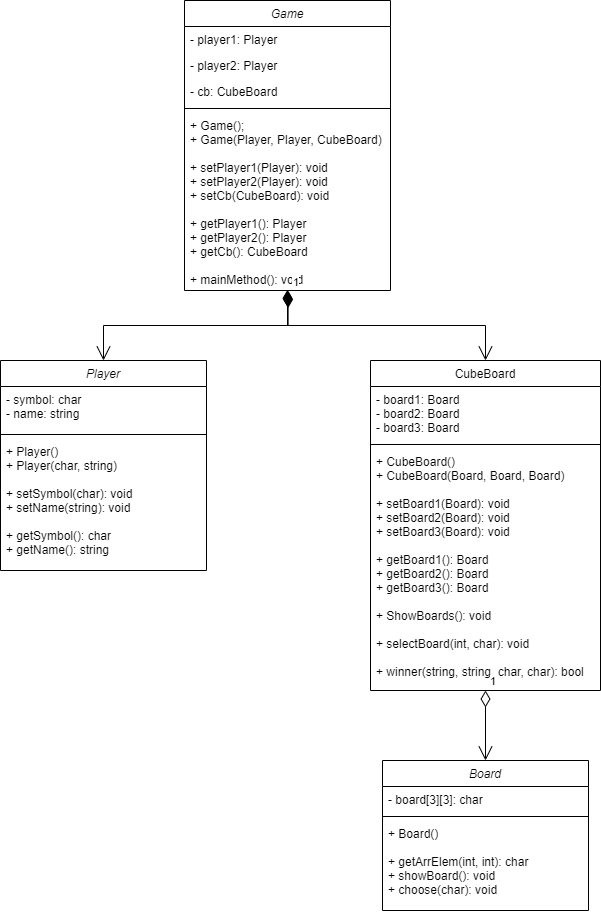

The diagram above was exported from draw.io. Its source (the exported page's mxGraphModel, read from the mxfile embedded in the PNG):
<mxGraphModel dx="1422" dy="794" grid="1" gridSize="10" guides="1" tooltips="1" connect="1" arrows="1" fold="1" page="1" pageScale="1" pageWidth="827" pageHeight="1169" math="0" shadow="0">
  <root>
    <mxCell id="WIyWlLk6GJQsqaUBKTNV-0" />
    <mxCell id="WIyWlLk6GJQsqaUBKTNV-1" parent="WIyWlLk6GJQsqaUBKTNV-0" />
    <mxCell id="zkfFHV4jXpPFQw0GAbJ--0" value="Game" style="swimlane;fontStyle=2;align=center;verticalAlign=top;childLayout=stackLayout;horizontal=1;startSize=26;horizontalStack=0;resizeParent=1;resizeLast=0;collapsible=1;marginBottom=0;rounded=0;shadow=0;strokeWidth=1;" parent="WIyWlLk6GJQsqaUBKTNV-1" vertex="1">
      <mxGeometry x="334" y="40" width="206" height="290" as="geometry">
        <mxRectangle x="230" y="140" width="160" height="26" as="alternateBounds" />
      </mxGeometry>
    </mxCell>
    <mxCell id="zkfFHV4jXpPFQw0GAbJ--1" value="- player1: Player" style="text;align=left;verticalAlign=top;spacingLeft=4;spacingRight=4;overflow=hidden;rotatable=0;points=[[0,0.5],[1,0.5]];portConstraint=eastwest;" parent="zkfFHV4jXpPFQw0GAbJ--0" vertex="1">
      <mxGeometry y="26" width="206" height="26" as="geometry" />
    </mxCell>
    <mxCell id="zkfFHV4jXpPFQw0GAbJ--2" value="- player2: Player" style="text;align=left;verticalAlign=top;spacingLeft=4;spacingRight=4;overflow=hidden;rotatable=0;points=[[0,0.5],[1,0.5]];portConstraint=eastwest;rounded=0;shadow=0;html=0;" parent="zkfFHV4jXpPFQw0GAbJ--0" vertex="1">
      <mxGeometry y="52" width="206" height="26" as="geometry" />
    </mxCell>
    <mxCell id="zkfFHV4jXpPFQw0GAbJ--3" value="- cb: CubeBoard" style="text;align=left;verticalAlign=top;spacingLeft=4;spacingRight=4;overflow=hidden;rotatable=0;points=[[0,0.5],[1,0.5]];portConstraint=eastwest;rounded=0;shadow=0;html=0;" parent="zkfFHV4jXpPFQw0GAbJ--0" vertex="1">
      <mxGeometry y="78" width="206" height="26" as="geometry" />
    </mxCell>
    <mxCell id="zkfFHV4jXpPFQw0GAbJ--4" value="" style="line;html=1;strokeWidth=1;align=left;verticalAlign=middle;spacingTop=-1;spacingLeft=3;spacingRight=3;rotatable=0;labelPosition=right;points=[];portConstraint=eastwest;" parent="zkfFHV4jXpPFQw0GAbJ--0" vertex="1">
      <mxGeometry y="104" width="206" height="8" as="geometry" />
    </mxCell>
    <mxCell id="zkfFHV4jXpPFQw0GAbJ--5" value="+ Game();&#10;+ Game(Player, Player, CubeBoard)&#10;&#10;+ setPlayer1(Player): void&#10;+ setPlayer2(Player): void&#10;+ setCb(CubeBoard): void&#10;&#10;+ getPlayer1(): Player&#10;+ getPlayer2(): Player&#10;+ getCb(): CubeBoard&#10;&#10;+ mainMethod(): void" style="text;align=left;verticalAlign=top;spacingLeft=4;spacingRight=4;overflow=hidden;rotatable=0;points=[[0,0.5],[1,0.5]];portConstraint=eastwest;" parent="zkfFHV4jXpPFQw0GAbJ--0" vertex="1">
      <mxGeometry y="112" width="206" height="178" as="geometry" />
    </mxCell>
    <mxCell id="zkfFHV4jXpPFQw0GAbJ--6" value="CubeBoard" style="swimlane;fontStyle=0;align=center;verticalAlign=top;childLayout=stackLayout;horizontal=1;startSize=26;horizontalStack=0;resizeParent=1;resizeLast=0;collapsible=1;marginBottom=0;rounded=0;shadow=0;strokeWidth=1;" parent="WIyWlLk6GJQsqaUBKTNV-1" vertex="1">
      <mxGeometry x="520" y="400" width="230" height="330" as="geometry">
        <mxRectangle x="130" y="380" width="160" height="26" as="alternateBounds" />
      </mxGeometry>
    </mxCell>
    <mxCell id="zkfFHV4jXpPFQw0GAbJ--7" value="- board1: Board&#10;- board2: Board&#10;- board3: Board" style="text;align=left;verticalAlign=top;spacingLeft=4;spacingRight=4;overflow=hidden;rotatable=0;points=[[0,0.5],[1,0.5]];portConstraint=eastwest;" parent="zkfFHV4jXpPFQw0GAbJ--6" vertex="1">
      <mxGeometry y="26" width="230" height="54" as="geometry" />
    </mxCell>
    <mxCell id="zkfFHV4jXpPFQw0GAbJ--9" value="" style="line;html=1;strokeWidth=1;align=left;verticalAlign=middle;spacingTop=-1;spacingLeft=3;spacingRight=3;rotatable=0;labelPosition=right;points=[];portConstraint=eastwest;" parent="zkfFHV4jXpPFQw0GAbJ--6" vertex="1">
      <mxGeometry y="80" width="230" height="8" as="geometry" />
    </mxCell>
    <mxCell id="zkfFHV4jXpPFQw0GAbJ--10" value="+ CubeBoard()&#10;+ CubeBoard(Board, Board, Board)&#10;&#10;+ setBoard1(Board): void&#10;+ setBoard2(Board): void&#10;+ setBoard3(Board): void&#10;&#09;&#09;&#10;+ getBoard1(): Board &#10;+ getBoard2(): Board &#10;+ getBoard3(): Board &#10;&#09;&#09;&#10;+ ShowBoards(): void&#10;&#09;&#09;&#10;+ selectBoard(int, char): void&#10;&#09;&#09;&#10;+ winner(string, string, char, char): bool" style="text;align=left;verticalAlign=top;spacingLeft=4;spacingRight=4;overflow=hidden;rotatable=0;points=[[0,0.5],[1,0.5]];portConstraint=eastwest;fontStyle=0" parent="zkfFHV4jXpPFQw0GAbJ--6" vertex="1">
      <mxGeometry y="88" width="230" height="242" as="geometry" />
    </mxCell>
    <mxCell id="eR2POY7xNJi5JJLcvVEz-0" value="Board" style="swimlane;fontStyle=2;align=center;verticalAlign=top;childLayout=stackLayout;horizontal=1;startSize=26;horizontalStack=0;resizeParent=1;resizeLast=0;collapsible=1;marginBottom=0;rounded=0;shadow=0;strokeWidth=1;" vertex="1" parent="WIyWlLk6GJQsqaUBKTNV-1">
      <mxGeometry x="532" y="800" width="206" height="150" as="geometry">
        <mxRectangle x="230" y="140" width="160" height="26" as="alternateBounds" />
      </mxGeometry>
    </mxCell>
    <mxCell id="eR2POY7xNJi5JJLcvVEz-1" value="- board[3][3]: char" style="text;align=left;verticalAlign=top;spacingLeft=4;spacingRight=4;overflow=hidden;rotatable=0;points=[[0,0.5],[1,0.5]];portConstraint=eastwest;" vertex="1" parent="eR2POY7xNJi5JJLcvVEz-0">
      <mxGeometry y="26" width="206" height="26" as="geometry" />
    </mxCell>
    <mxCell id="eR2POY7xNJi5JJLcvVEz-4" value="" style="line;html=1;strokeWidth=1;align=left;verticalAlign=middle;spacingTop=-1;spacingLeft=3;spacingRight=3;rotatable=0;labelPosition=right;points=[];portConstraint=eastwest;" vertex="1" parent="eR2POY7xNJi5JJLcvVEz-0">
      <mxGeometry y="52" width="206" height="8" as="geometry" />
    </mxCell>
    <mxCell id="eR2POY7xNJi5JJLcvVEz-5" value="+ Board()&#10;&#09;&#09;&#10;+ getArrElem(int, int): char&#10;+ showBoard(): void&#10;+ choose(char): void" style="text;align=left;verticalAlign=top;spacingLeft=4;spacingRight=4;overflow=hidden;rotatable=0;points=[[0,0.5],[1,0.5]];portConstraint=eastwest;" vertex="1" parent="eR2POY7xNJi5JJLcvVEz-0">
      <mxGeometry y="60" width="206" height="90" as="geometry" />
    </mxCell>
    <mxCell id="eR2POY7xNJi5JJLcvVEz-6" value="Player" style="swimlane;fontStyle=2;align=center;verticalAlign=top;childLayout=stackLayout;horizontal=1;startSize=26;horizontalStack=0;resizeParent=1;resizeLast=0;collapsible=1;marginBottom=0;rounded=0;shadow=0;strokeWidth=1;" vertex="1" parent="WIyWlLk6GJQsqaUBKTNV-1">
      <mxGeometry x="150" y="400" width="206" height="210" as="geometry">
        <mxRectangle x="230" y="140" width="160" height="26" as="alternateBounds" />
      </mxGeometry>
    </mxCell>
    <mxCell id="eR2POY7xNJi5JJLcvVEz-7" value="- symbol: char&#10;- name: string" style="text;align=left;verticalAlign=top;spacingLeft=4;spacingRight=4;overflow=hidden;rotatable=0;points=[[0,0.5],[1,0.5]];portConstraint=eastwest;" vertex="1" parent="eR2POY7xNJi5JJLcvVEz-6">
      <mxGeometry y="26" width="206" height="44" as="geometry" />
    </mxCell>
    <mxCell id="eR2POY7xNJi5JJLcvVEz-8" value="" style="line;html=1;strokeWidth=1;align=left;verticalAlign=middle;spacingTop=-1;spacingLeft=3;spacingRight=3;rotatable=0;labelPosition=right;points=[];portConstraint=eastwest;" vertex="1" parent="eR2POY7xNJi5JJLcvVEz-6">
      <mxGeometry y="70" width="206" height="8" as="geometry" />
    </mxCell>
    <mxCell id="eR2POY7xNJi5JJLcvVEz-9" value="+ Player()&#10;+ Player(char, string)&#10;&#09;&#09;&#10;+ setSymbol(char): void&#10;+ setName(string): void&#10;&#09;&#09;&#10;+ getSymbol(): char&#10;+ getName(): string" style="text;align=left;verticalAlign=top;spacingLeft=4;spacingRight=4;overflow=hidden;rotatable=0;points=[[0,0.5],[1,0.5]];portConstraint=eastwest;" vertex="1" parent="eR2POY7xNJi5JJLcvVEz-6">
      <mxGeometry y="78" width="206" height="132" as="geometry" />
    </mxCell>
    <mxCell id="eR2POY7xNJi5JJLcvVEz-14" value="1" style="endArrow=open;html=1;endSize=12;startArrow=diamondThin;startSize=14;startFill=1;edgeStyle=orthogonalEdgeStyle;align=left;verticalAlign=bottom;rounded=0;exitX=0.5;exitY=0.996;exitDx=0;exitDy=0;exitPerimeter=0;entryX=0.5;entryY=0;entryDx=0;entryDy=0;" edge="1" parent="WIyWlLk6GJQsqaUBKTNV-1" source="zkfFHV4jXpPFQw0GAbJ--5" target="zkfFHV4jXpPFQw0GAbJ--6">
      <mxGeometry x="-1" y="3" relative="1" as="geometry">
        <mxPoint x="460" y="520" as="sourcePoint" />
        <mxPoint x="620" y="520" as="targetPoint" />
      </mxGeometry>
    </mxCell>
    <mxCell id="eR2POY7xNJi5JJLcvVEz-15" value="1" style="endArrow=open;html=1;endSize=12;startArrow=diamondThin;startSize=14;startFill=1;edgeStyle=orthogonalEdgeStyle;align=left;verticalAlign=bottom;rounded=0;exitX=0.503;exitY=1.003;exitDx=0;exitDy=0;exitPerimeter=0;entryX=0.5;entryY=0;entryDx=0;entryDy=0;" edge="1" parent="WIyWlLk6GJQsqaUBKTNV-1" source="zkfFHV4jXpPFQw0GAbJ--5" target="eR2POY7xNJi5JJLcvVEz-6">
      <mxGeometry x="-1" y="3" relative="1" as="geometry">
        <mxPoint x="460" y="390" as="sourcePoint" />
        <mxPoint x="620" y="390" as="targetPoint" />
      </mxGeometry>
    </mxCell>
    <mxCell id="eR2POY7xNJi5JJLcvVEz-16" value="1" style="endArrow=open;html=1;endSize=12;startArrow=diamondThin;startSize=14;startFill=0;edgeStyle=orthogonalEdgeStyle;align=left;verticalAlign=bottom;rounded=0;entryX=0.5;entryY=0;entryDx=0;entryDy=0;" edge="1" parent="WIyWlLk6GJQsqaUBKTNV-1" target="eR2POY7xNJi5JJLcvVEz-0">
      <mxGeometry x="-1" y="3" relative="1" as="geometry">
        <mxPoint x="635" y="730" as="sourcePoint" />
        <mxPoint x="620" y="730" as="targetPoint" />
      </mxGeometry>
    </mxCell>
  </root>
</mxGraphModel>